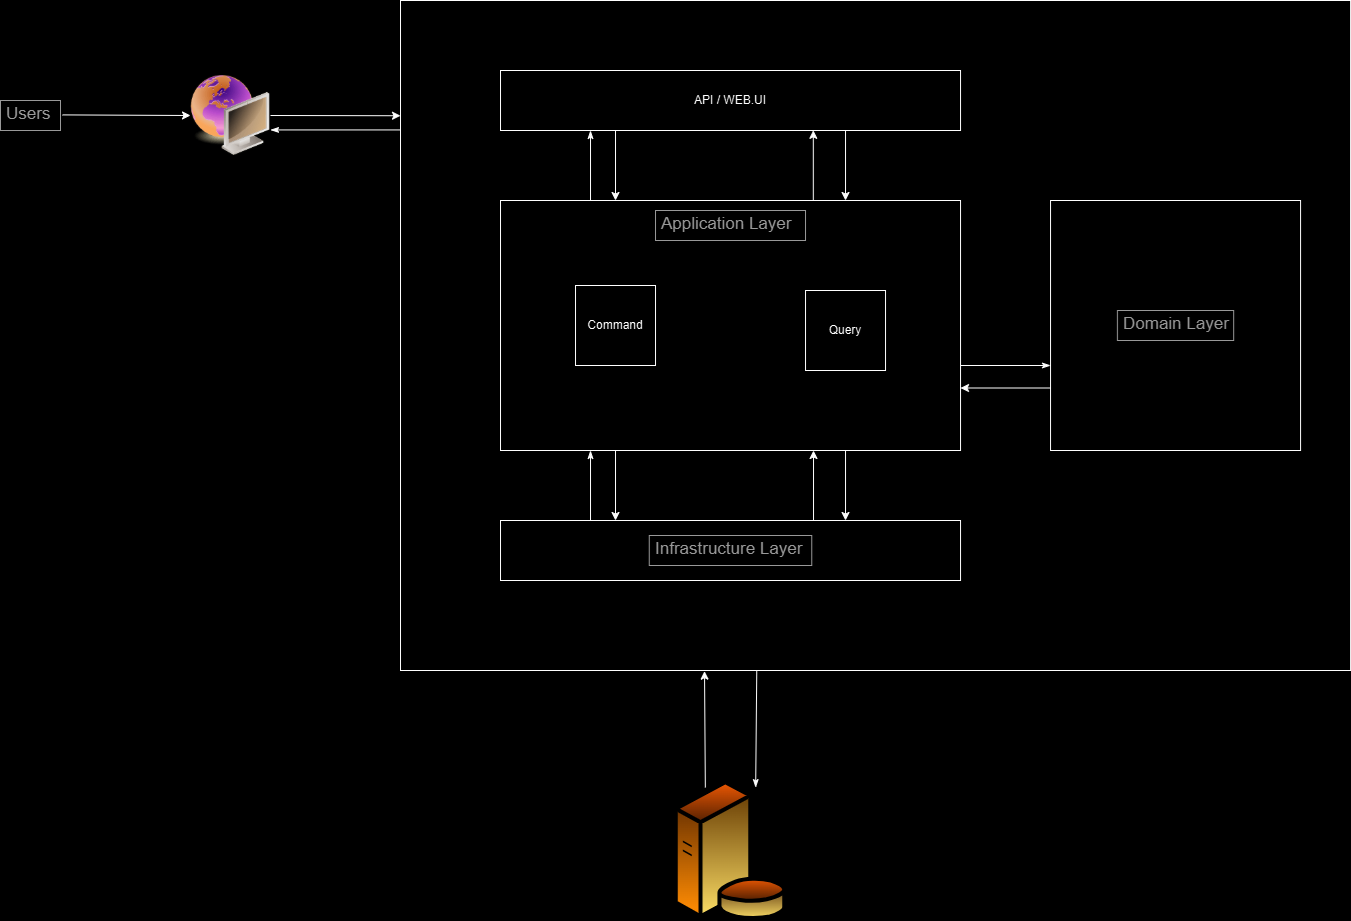

The diagram above was exported from draw.io. Its source (the exported page's mxGraphModel, read from the mxfile embedded in the PNG):
<mxGraphModel dx="2738" dy="1580" grid="1" gridSize="10" guides="1" tooltips="1" connect="1" arrows="1" fold="1" page="1" pageScale="1" pageWidth="2339" pageHeight="3300" background="#ffffff" math="0" shadow="0">
  <root>
    <mxCell id="0" />
    <mxCell id="1" parent="0" />
    <mxCell id="yFa4XnSF_itJbIbdTnGg-1" parent="1" style="rounded=0;whiteSpace=wrap;html=1;" value="" vertex="1">
      <mxGeometry height="670" width="950" x="470" y="50" as="geometry" />
    </mxCell>
    <mxCell id="yFa4XnSF_itJbIbdTnGg-2" parent="1" style="rounded=0;whiteSpace=wrap;html=1;" value="API / WEB.UI" vertex="1">
      <mxGeometry height="60" width="460" x="570" y="120" as="geometry" />
    </mxCell>
    <mxCell id="yFa4XnSF_itJbIbdTnGg-3" parent="1" style="rounded=0;whiteSpace=wrap;html=1;" value="" vertex="1">
      <mxGeometry height="250" width="460" x="570" y="250" as="geometry" />
    </mxCell>
    <mxCell id="yFa4XnSF_itJbIbdTnGg-4" parent="1" style="rounded=0;whiteSpace=wrap;html=1;" value="" vertex="1">
      <mxGeometry height="60" width="460" x="570" y="570" as="geometry" />
    </mxCell>
    <mxCell id="yFa4XnSF_itJbIbdTnGg-5" edge="1" parent="1" source="yFa4XnSF_itJbIbdTnGg-2" style="endArrow=classic;html=1;rounded=0;entryX=0.75;entryY=0;entryDx=0;entryDy=0;exitX=0.75;exitY=1;exitDx=0;exitDy=0;" target="yFa4XnSF_itJbIbdTnGg-3" value="">
      <mxGeometry height="50" relative="1" width="50" as="geometry">
        <mxPoint x="910" y="240" as="sourcePoint" />
        <mxPoint x="960" y="190" as="targetPoint" />
      </mxGeometry>
    </mxCell>
    <mxCell id="yFa4XnSF_itJbIbdTnGg-6" edge="1" parent="1" source="yFa4XnSF_itJbIbdTnGg-3" style="endArrow=classic;html=1;rounded=0;entryX=0.68;entryY=0.997;entryDx=0;entryDy=0;exitX=0.68;exitY=0;exitDx=0;exitDy=0;entryPerimeter=0;exitPerimeter=0;" target="yFa4XnSF_itJbIbdTnGg-2" value="">
      <mxGeometry height="50" relative="1" width="50" as="geometry">
        <mxPoint x="870" y="200" as="sourcePoint" />
        <mxPoint x="870" y="270" as="targetPoint" />
      </mxGeometry>
    </mxCell>
    <mxCell id="yFa4XnSF_itJbIbdTnGg-7" edge="1" parent="1" source="yFa4XnSF_itJbIbdTnGg-2" style="endArrow=classic;html=1;rounded=0;entryX=0.25;entryY=0;entryDx=0;entryDy=0;exitX=0.25;exitY=1;exitDx=0;exitDy=0;" target="yFa4XnSF_itJbIbdTnGg-3" value="">
      <mxGeometry height="50" relative="1" width="50" as="geometry">
        <mxPoint x="700" y="180" as="sourcePoint" />
        <mxPoint x="700" y="250" as="targetPoint" />
      </mxGeometry>
    </mxCell>
    <mxCell id="yFa4XnSF_itJbIbdTnGg-8" edge="1" parent="1" style="endArrow=none;html=1;rounded=0;entryX=0.75;entryY=0;entryDx=0;entryDy=0;exitX=0.75;exitY=1;exitDx=0;exitDy=0;startArrow=classicThin;startFill=1;endFill=0;" value="">
      <mxGeometry height="50" relative="1" width="50" as="geometry">
        <mxPoint x="660" y="180" as="sourcePoint" />
        <mxPoint x="660" y="250" as="targetPoint" />
      </mxGeometry>
    </mxCell>
    <mxCell id="yFa4XnSF_itJbIbdTnGg-9" parent="1" style="strokeWidth=1;shadow=0;dashed=0;align=center;html=1;shape=mxgraph.mockup.text.textBox;fontColor=#666666;align=left;fontSize=17;spacingLeft=4;spacingTop=-3;whiteSpace=wrap;strokeColor=#666666;mainText=" value="Application Layer" vertex="1">
      <mxGeometry height="30" width="150" x="725" y="260" as="geometry" />
    </mxCell>
    <mxCell id="yFa4XnSF_itJbIbdTnGg-10" parent="1" style="whiteSpace=wrap;html=1;aspect=fixed;" value="Command" vertex="1">
      <mxGeometry height="80" width="80" x="645" y="335" as="geometry" />
    </mxCell>
    <mxCell id="yFa4XnSF_itJbIbdTnGg-11" parent="1" style="whiteSpace=wrap;html=1;aspect=fixed;" value="Query" vertex="1">
      <mxGeometry height="80" width="80" x="875" y="340" as="geometry" />
    </mxCell>
    <mxCell id="yFa4XnSF_itJbIbdTnGg-12" edge="1" parent="1" style="endArrow=classic;html=1;rounded=0;entryX=0.75;entryY=0;entryDx=0;entryDy=0;exitX=0.75;exitY=1;exitDx=0;exitDy=0;" value="">
      <mxGeometry height="50" relative="1" width="50" as="geometry">
        <mxPoint x="915" y="500" as="sourcePoint" />
        <mxPoint x="915" y="570" as="targetPoint" />
      </mxGeometry>
    </mxCell>
    <mxCell id="yFa4XnSF_itJbIbdTnGg-13" edge="1" parent="1" style="endArrow=classic;html=1;rounded=0;entryX=0.68;entryY=0.997;entryDx=0;entryDy=0;exitX=0.68;exitY=0;exitDx=0;exitDy=0;entryPerimeter=0;exitPerimeter=0;" value="">
      <mxGeometry height="50" relative="1" width="50" as="geometry">
        <mxPoint x="883" y="570" as="sourcePoint" />
        <mxPoint x="883" y="500" as="targetPoint" />
      </mxGeometry>
    </mxCell>
    <mxCell id="yFa4XnSF_itJbIbdTnGg-14" edge="1" parent="1" style="endArrow=classic;html=1;rounded=0;entryX=0.25;entryY=0;entryDx=0;entryDy=0;exitX=0.25;exitY=1;exitDx=0;exitDy=0;" value="">
      <mxGeometry height="50" relative="1" width="50" as="geometry">
        <mxPoint x="685" y="500" as="sourcePoint" />
        <mxPoint x="685" y="570" as="targetPoint" />
      </mxGeometry>
    </mxCell>
    <mxCell id="yFa4XnSF_itJbIbdTnGg-15" edge="1" parent="1" style="endArrow=none;html=1;rounded=0;entryX=0.75;entryY=0;entryDx=0;entryDy=0;exitX=0.75;exitY=1;exitDx=0;exitDy=0;startArrow=classicThin;startFill=1;endFill=0;" value="">
      <mxGeometry height="50" relative="1" width="50" as="geometry">
        <mxPoint x="660" y="500" as="sourcePoint" />
        <mxPoint x="660" y="570" as="targetPoint" />
      </mxGeometry>
    </mxCell>
    <mxCell id="yFa4XnSF_itJbIbdTnGg-16" parent="1" style="image;aspect=fixed;perimeter=ellipsePerimeter;html=1;align=center;shadow=0;dashed=0;spacingTop=3;image=img/lib/active_directory/database_server.svg;" value="" vertex="1">
      <mxGeometry height="140" width="114.8" x="742.6" y="830" as="geometry" />
    </mxCell>
    <mxCell id="yFa4XnSF_itJbIbdTnGg-17" parent="1" style="strokeWidth=1;shadow=0;dashed=0;align=center;html=1;shape=mxgraph.mockup.text.textBox;fontColor=#666666;align=left;fontSize=17;spacingLeft=4;spacingTop=-3;whiteSpace=wrap;strokeColor=#666666;mainText=" value="Infrastructure Layer" vertex="1">
      <mxGeometry height="30" width="162.5" x="718.75" y="585" as="geometry" />
    </mxCell>
    <mxCell id="yFa4XnSF_itJbIbdTnGg-20" edge="1" parent="1" source="yFa4XnSF_itJbIbdTnGg-16" style="endArrow=none;html=1;rounded=0;exitX=0.75;exitY=0;exitDx=0;exitDy=0;entryX=0.375;entryY=1;entryDx=0;entryDy=0;entryPerimeter=0;startArrow=classicThin;startFill=1;endFill=0;" target="yFa4XnSF_itJbIbdTnGg-1" value="">
      <mxGeometry height="50" relative="1" width="50" as="geometry">
        <mxPoint x="810" y="810" as="sourcePoint" />
        <mxPoint x="860" y="760" as="targetPoint" />
      </mxGeometry>
    </mxCell>
    <mxCell id="yFa4XnSF_itJbIbdTnGg-21" edge="1" parent="1" source="yFa4XnSF_itJbIbdTnGg-16" style="endArrow=classic;html=1;rounded=0;exitX=0.25;exitY=0;exitDx=0;exitDy=0;entryX=0.32;entryY=1.001;entryDx=0;entryDy=0;entryPerimeter=0;startArrow=none;startFill=0;endFill=1;" target="yFa4XnSF_itJbIbdTnGg-1" value="">
      <mxGeometry height="50" relative="1" width="50" as="geometry">
        <mxPoint x="742.6" y="834" as="sourcePoint" />
        <mxPoint x="743.6" y="720" as="targetPoint" />
      </mxGeometry>
    </mxCell>
    <mxCell id="yFa4XnSF_itJbIbdTnGg-22" parent="1" style="whiteSpace=wrap;html=1;aspect=fixed;" value="" vertex="1">
      <mxGeometry height="250" width="250" x="1120" y="250" as="geometry" />
    </mxCell>
    <mxCell id="yFa4XnSF_itJbIbdTnGg-23" parent="1" style="strokeWidth=1;shadow=0;dashed=0;align=center;html=1;shape=mxgraph.mockup.text.textBox;fontColor=#666666;align=left;fontSize=17;spacingLeft=4;spacingTop=-3;whiteSpace=wrap;strokeColor=#666666;mainText=" value="Domain Layer" vertex="1">
      <mxGeometry height="30" width="116.25" x="1186.88" y="360" as="geometry" />
    </mxCell>
    <mxCell id="yFa4XnSF_itJbIbdTnGg-24" edge="1" parent="1" source="yFa4XnSF_itJbIbdTnGg-22" style="endArrow=classic;html=1;rounded=0;entryX=1;entryY=0.75;entryDx=0;entryDy=0;exitX=0;exitY=0.75;exitDx=0;exitDy=0;" target="yFa4XnSF_itJbIbdTnGg-3" value="">
      <mxGeometry height="50" relative="1" width="50" as="geometry">
        <mxPoint x="1120" y="434" as="sourcePoint" />
        <mxPoint x="1028.75" y="437.5" as="targetPoint" />
      </mxGeometry>
    </mxCell>
    <mxCell id="yFa4XnSF_itJbIbdTnGg-26" edge="1" parent="1" style="endArrow=none;html=1;rounded=0;entryX=1;entryY=0.75;entryDx=0;entryDy=0;exitX=0;exitY=0.75;exitDx=0;exitDy=0;startArrow=classicThin;startFill=1;endFill=0;" value="">
      <mxGeometry height="50" relative="1" width="50" as="geometry">
        <mxPoint x="1120" y="415" as="sourcePoint" />
        <mxPoint x="1030" y="415" as="targetPoint" />
      </mxGeometry>
    </mxCell>
    <mxCell id="yFa4XnSF_itJbIbdTnGg-27" parent="1" style="strokeWidth=1;shadow=0;dashed=0;align=center;html=1;shape=mxgraph.mockup.text.textBox;fontColor=#666666;align=left;fontSize=17;spacingLeft=4;spacingTop=-3;whiteSpace=wrap;strokeColor=#666666;mainText=" value="Users" vertex="1">
      <mxGeometry height="30" width="60" x="70" y="150" as="geometry" />
    </mxCell>
    <mxCell id="yFa4XnSF_itJbIbdTnGg-28" edge="1" parent="1" source="yFa4XnSF_itJbIbdTnGg-27" style="endArrow=classic;html=1;rounded=0;exitX=1.033;exitY=0.48;exitDx=0;exitDy=0;exitPerimeter=0;entryX=0;entryY=0.5;entryDx=0;entryDy=0;" target="yFa4XnSF_itJbIbdTnGg-29" value="">
      <mxGeometry height="50" relative="1" width="50" as="geometry">
        <mxPoint x="160" y="190" as="sourcePoint" />
        <mxPoint x="200" y="164" as="targetPoint" />
      </mxGeometry>
    </mxCell>
    <mxCell id="yFa4XnSF_itJbIbdTnGg-29" parent="1" style="image;html=1;image=img/lib/clip_art/computers/Network_128x128.png" value="" vertex="1">
      <mxGeometry height="80" width="80" x="260" y="125" as="geometry" />
    </mxCell>
    <mxCell id="yFa4XnSF_itJbIbdTnGg-30" edge="1" parent="1" source="yFa4XnSF_itJbIbdTnGg-29" style="endArrow=classic;html=1;rounded=0;exitX=1;exitY=0.5;exitDx=0;exitDy=0;entryX=0;entryY=0.172;entryDx=0;entryDy=0;entryPerimeter=0;" target="yFa4XnSF_itJbIbdTnGg-1" value="">
      <mxGeometry height="50" relative="1" width="50" as="geometry">
        <mxPoint x="342" y="160" as="sourcePoint" />
        <mxPoint x="470" y="161" as="targetPoint" />
      </mxGeometry>
    </mxCell>
    <mxCell id="yFa4XnSF_itJbIbdTnGg-31" edge="1" parent="1" style="endArrow=none;html=1;rounded=0;exitX=1;exitY=0.5;exitDx=0;exitDy=0;entryX=0;entryY=0.172;entryDx=0;entryDy=0;entryPerimeter=0;startArrow=classicThin;startFill=1;endFill=0;" value="">
      <mxGeometry height="50" relative="1" width="50" as="geometry">
        <mxPoint x="340" y="179.43" as="sourcePoint" />
        <mxPoint x="470" y="179.43" as="targetPoint" />
      </mxGeometry>
    </mxCell>
  </root>
</mxGraphModel>